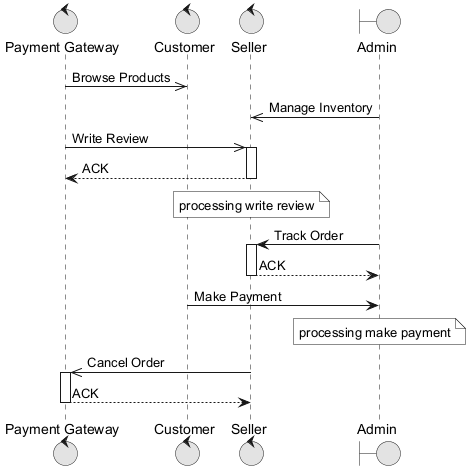

The diagram above was rendered by PlantUML. Its source (embedded in the PNG):
@startuml
skinparam monochrome true
control "Payment Gateway" as PG
control "Customer" as C
control "Seller" as S
boundary "Admin" as A
PG ->> C : Browse Products
A ->> S : Manage Inventory
PG ->> S : Write Review
activate S
S --> PG : ACK
deactivate S
note over S : processing write review
A -> S : Track Order
activate S
S --> A : ACK
deactivate S
C -> A : Make Payment
note over A : processing make payment
S ->> PG : Cancel Order
activate PG
PG --> S : ACK
deactivate PG
@enduml